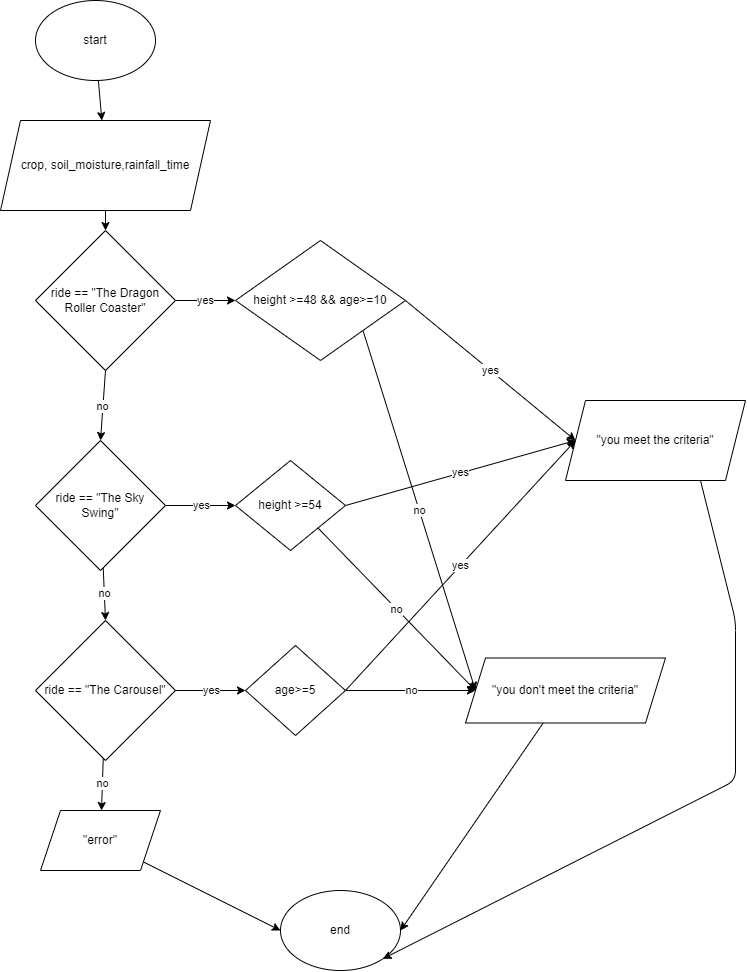

The diagram above was exported from draw.io. Its source (the exported page's mxGraphModel, read from the mxfile embedded in the PNG):
<mxGraphModel dx="1053" dy="1181" grid="1" gridSize="10" guides="1" tooltips="1" connect="1" arrows="1" fold="1" page="0" pageScale="1" pageWidth="850" pageHeight="1100" math="0" shadow="0">
  <root>
    <mxCell id="0" />
    <mxCell id="1" parent="0" />
    <mxCell id="7" value="" style="edgeStyle=none;html=1;" edge="1" parent="1" source="8" target="10">
      <mxGeometry relative="1" as="geometry" />
    </mxCell>
    <mxCell id="8" value="start" style="ellipse;whiteSpace=wrap;html=1;" vertex="1" parent="1">
      <mxGeometry x="140" y="180" width="120" height="80" as="geometry" />
    </mxCell>
    <mxCell id="9" style="edgeStyle=none;html=1;entryX=0.5;entryY=0;entryDx=0;entryDy=0;" edge="1" parent="1" source="10" target="13">
      <mxGeometry relative="1" as="geometry" />
    </mxCell>
    <mxCell id="10" value="crop, soil_moisture,rainfall_time" style="shape=parallelogram;perimeter=parallelogramPerimeter;whiteSpace=wrap;html=1;fixedSize=1;" vertex="1" parent="1">
      <mxGeometry x="105" y="300" width="210" height="90" as="geometry" />
    </mxCell>
    <mxCell id="11" value="yes" style="edgeStyle=none;html=1;exitX=1;exitY=0.5;exitDx=0;exitDy=0;entryX=0;entryY=0.5;entryDx=0;entryDy=0;" edge="1" parent="1" source="13" target="23">
      <mxGeometry relative="1" as="geometry" />
    </mxCell>
    <mxCell id="12" value="no" style="edgeStyle=none;html=1;exitX=0.5;exitY=1;exitDx=0;exitDy=0;entryX=0.5;entryY=0;entryDx=0;entryDy=0;" edge="1" parent="1" source="13" target="16">
      <mxGeometry relative="1" as="geometry" />
    </mxCell>
    <mxCell id="13" value="ride == &quot;&lt;span style=&quot;background-color: initial;&quot;&gt;The Dragon Roller Coaster&lt;/span&gt;&quot;" style="rhombus;whiteSpace=wrap;html=1;" vertex="1" parent="1">
      <mxGeometry x="140" y="410" width="140" height="140" as="geometry" />
    </mxCell>
    <mxCell id="14" value="yes" style="edgeStyle=none;html=1;exitX=1;exitY=0.5;exitDx=0;exitDy=0;entryX=0;entryY=0.5;entryDx=0;entryDy=0;" edge="1" parent="1" source="16" target="26">
      <mxGeometry relative="1" as="geometry" />
    </mxCell>
    <mxCell id="15" value="no" style="edgeStyle=none;html=1;entryX=0.5;entryY=0;entryDx=0;entryDy=0;" edge="1" parent="1" source="16" target="19">
      <mxGeometry relative="1" as="geometry" />
    </mxCell>
    <mxCell id="16" value="ride&amp;nbsp;== &quot;The Sky Swing&quot;" style="rhombus;whiteSpace=wrap;html=1;" vertex="1" parent="1">
      <mxGeometry x="140" y="620" width="130" height="130" as="geometry" />
    </mxCell>
    <mxCell id="17" value="yes" style="edgeStyle=none;html=1;exitX=1;exitY=0.5;exitDx=0;exitDy=0;entryX=0;entryY=0.5;entryDx=0;entryDy=0;" edge="1" parent="1" source="19" target="29">
      <mxGeometry relative="1" as="geometry" />
    </mxCell>
    <mxCell id="18" value="no" style="edgeStyle=none;html=1;" edge="1" parent="1" source="19" target="34">
      <mxGeometry relative="1" as="geometry" />
    </mxCell>
    <mxCell id="19" value="ride&amp;nbsp;== &quot;The Carousel&quot;" style="rhombus;whiteSpace=wrap;html=1;" vertex="1" parent="1">
      <mxGeometry x="140" y="800" width="140" height="140" as="geometry" />
    </mxCell>
    <mxCell id="37" value="yes" style="edgeStyle=none;html=1;exitX=1;exitY=0.5;exitDx=0;exitDy=0;entryX=0;entryY=0.5;entryDx=0;entryDy=0;" edge="1" parent="1" source="23" target="35">
      <mxGeometry relative="1" as="geometry" />
    </mxCell>
    <mxCell id="40" value="no" style="edgeStyle=none;html=1;exitX=1;exitY=1;exitDx=0;exitDy=0;entryX=0;entryY=0.5;entryDx=0;entryDy=0;" edge="1" parent="1" source="23" target="36">
      <mxGeometry relative="1" as="geometry" />
    </mxCell>
    <mxCell id="23" value="height &amp;gt;=48 &amp;amp;&amp;amp; age&amp;gt;=10" style="rhombus;whiteSpace=wrap;html=1;" vertex="1" parent="1">
      <mxGeometry x="340" y="420" width="170" height="120" as="geometry" />
    </mxCell>
    <mxCell id="38" value="yes" style="edgeStyle=none;html=1;exitX=1;exitY=0.5;exitDx=0;exitDy=0;entryX=0;entryY=0.5;entryDx=0;entryDy=0;" edge="1" parent="1" source="26" target="35">
      <mxGeometry relative="1" as="geometry" />
    </mxCell>
    <mxCell id="41" value="no" style="edgeStyle=none;html=1;exitX=1;exitY=1;exitDx=0;exitDy=0;entryX=0;entryY=0.5;entryDx=0;entryDy=0;" edge="1" parent="1" source="26" target="36">
      <mxGeometry relative="1" as="geometry">
        <mxPoint x="640" y="800" as="targetPoint" />
      </mxGeometry>
    </mxCell>
    <mxCell id="26" value="&lt;div&gt;height &amp;gt;=54&lt;/div&gt;" style="rhombus;whiteSpace=wrap;html=1;" vertex="1" parent="1">
      <mxGeometry x="340" y="640" width="110" height="90" as="geometry" />
    </mxCell>
    <mxCell id="39" value="yes" style="edgeStyle=none;html=1;exitX=1;exitY=0.5;exitDx=0;exitDy=0;entryX=0;entryY=0.5;entryDx=0;entryDy=0;" edge="1" parent="1" source="29" target="35">
      <mxGeometry relative="1" as="geometry" />
    </mxCell>
    <mxCell id="42" value="no" style="edgeStyle=none;html=1;exitX=1;exitY=0.5;exitDx=0;exitDy=0;entryX=0;entryY=0.5;entryDx=0;entryDy=0;" edge="1" parent="1" source="29" target="36">
      <mxGeometry relative="1" as="geometry" />
    </mxCell>
    <mxCell id="29" value="age&amp;gt;=5" style="rhombus;whiteSpace=wrap;html=1;" vertex="1" parent="1">
      <mxGeometry x="350" y="825" width="100" height="90" as="geometry" />
    </mxCell>
    <mxCell id="30" value="end" style="ellipse;whiteSpace=wrap;html=1;" vertex="1" parent="1">
      <mxGeometry x="385" y="1070" width="120" height="80" as="geometry" />
    </mxCell>
    <mxCell id="44" style="edgeStyle=none;html=1;entryX=0;entryY=0.5;entryDx=0;entryDy=0;" edge="1" parent="1" source="34" target="30">
      <mxGeometry relative="1" as="geometry" />
    </mxCell>
    <mxCell id="34" value="&quot;error&quot;" style="shape=parallelogram;perimeter=parallelogramPerimeter;whiteSpace=wrap;html=1;fixedSize=1;" vertex="1" parent="1">
      <mxGeometry x="145" y="990" width="120" height="60" as="geometry" />
    </mxCell>
    <mxCell id="45" style="edgeStyle=none;html=1;exitX=0.75;exitY=1;exitDx=0;exitDy=0;entryX=1;entryY=1;entryDx=0;entryDy=0;" edge="1" parent="1" source="35" target="30">
      <mxGeometry relative="1" as="geometry">
        <Array as="points">
          <mxPoint x="840" y="800" />
          <mxPoint x="840" y="960" />
        </Array>
      </mxGeometry>
    </mxCell>
    <mxCell id="35" value="&quot;you meet the criteria&quot;" style="shape=parallelogram;perimeter=parallelogramPerimeter;whiteSpace=wrap;html=1;fixedSize=1;" vertex="1" parent="1">
      <mxGeometry x="670" y="580" width="180" height="80" as="geometry" />
    </mxCell>
    <mxCell id="43" style="edgeStyle=none;html=1;entryX=1;entryY=0.5;entryDx=0;entryDy=0;" edge="1" parent="1" source="36" target="30">
      <mxGeometry relative="1" as="geometry" />
    </mxCell>
    <mxCell id="36" value="&quot;you don't meet the criteria&quot;" style="shape=parallelogram;perimeter=parallelogramPerimeter;whiteSpace=wrap;html=1;fixedSize=1;" vertex="1" parent="1">
      <mxGeometry x="570" y="837.5" width="200" height="65" as="geometry" />
    </mxCell>
  </root>
</mxGraphModel>